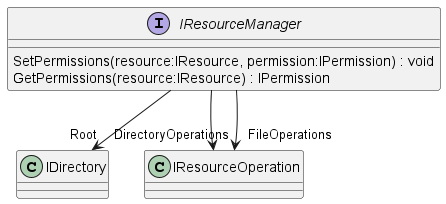

The diagram above was rendered by PlantUML. Its source (embedded in the PNG):
@startuml
interface IResourceManager {
    SetPermissions(resource:IResource, permission:IPermission) : void
    GetPermissions(resource:IResource) : IPermission
}
IResourceManager --> "Root" IDirectory
IResourceManager --> "DirectoryOperations" IResourceOperation
IResourceManager --> "FileOperations" IResourceOperation
@enduml